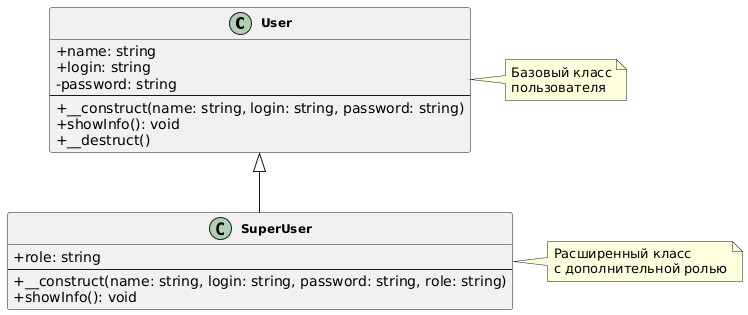

The diagram above was rendered by PlantUML. Its source (embedded in the PNG):
@startuml
' Стиль диаграммы
skinparam classAttributeIconSize 0
skinparam classFontSize 12
skinparam classFontStyle bold

' Класс User
class User {
    + name: string
    + login: string
    - password: string
    --
    + __construct(name: string, login: string, password: string)
    + showInfo(): void
    + __destruct()
}

' Класс SuperUser
class SuperUser {
    + role: string
    --
    + __construct(name: string, login: string, password: string, role: string)
    + showInfo(): void
}

' Связь наследования
User <|-- SuperUser

note right of User
  Базовый класс
  пользователя
end note

note right of SuperUser
  Расширенный класс
  с дополнительной ролью
end note
@enduml